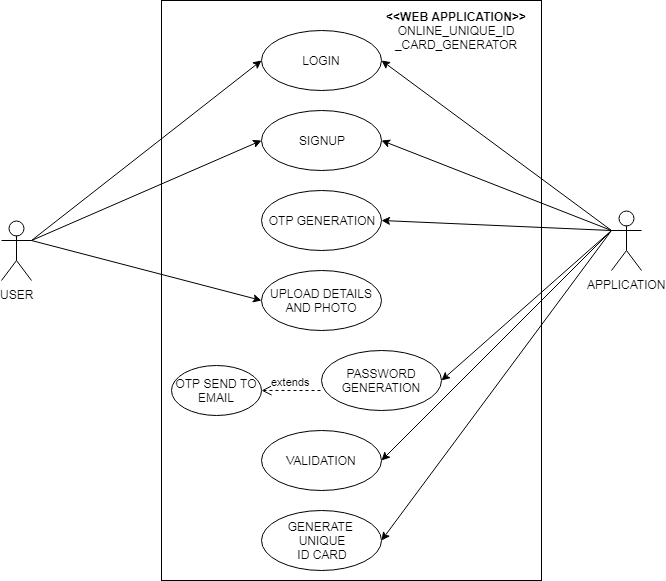

The diagram above was exported from draw.io. Its source (the exported page's mxGraphModel, read from the mxfile embedded in the PNG):
<mxGraphModel dx="754" dy="417" grid="1" gridSize="10" guides="1" tooltips="1" connect="1" arrows="1" fold="1" page="1" pageScale="1" pageWidth="1100" pageHeight="850" background="#ffffff" math="0" shadow="0">
  <root>
    <mxCell id="0" />
    <mxCell id="1" parent="0" />
    <mxCell id="een5ldWODGeHq1xJnFn2-20" value="" style="rounded=0;whiteSpace=wrap;html=1;fillColor=none;" vertex="1" parent="1">
      <mxGeometry x="520" y="10" width="380" height="580" as="geometry" />
    </mxCell>
    <mxCell id="een5ldWODGeHq1xJnFn2-1" value="LOGIN" style="ellipse;whiteSpace=wrap;html=1;" vertex="1" parent="1">
      <mxGeometry x="620" y="40" width="120" height="60" as="geometry" />
    </mxCell>
    <mxCell id="een5ldWODGeHq1xJnFn2-2" value="SIGNUP" style="ellipse;whiteSpace=wrap;html=1;" vertex="1" parent="1">
      <mxGeometry x="620" y="120" width="120" height="60" as="geometry" />
    </mxCell>
    <mxCell id="een5ldWODGeHq1xJnFn2-3" value="OTP GENERATION" style="ellipse;whiteSpace=wrap;html=1;" vertex="1" parent="1">
      <mxGeometry x="620" y="200" width="120" height="60" as="geometry" />
    </mxCell>
    <mxCell id="een5ldWODGeHq1xJnFn2-4" value="UPLOAD DETAILS AND PHOTO" style="ellipse;whiteSpace=wrap;html=1;" vertex="1" parent="1">
      <mxGeometry x="620" y="280" width="120" height="60" as="geometry" />
    </mxCell>
    <mxCell id="een5ldWODGeHq1xJnFn2-5" value="USER" style="shape=umlActor;verticalLabelPosition=bottom;labelBackgroundColor=#ffffff;verticalAlign=top;html=1;outlineConnect=0;" vertex="1" parent="1">
      <mxGeometry x="360" y="230" width="30" height="60" as="geometry" />
    </mxCell>
    <mxCell id="een5ldWODGeHq1xJnFn2-6" value="APPLICATION" style="shape=umlActor;verticalLabelPosition=bottom;labelBackgroundColor=#ffffff;verticalAlign=top;html=1;outlineConnect=0;" vertex="1" parent="1">
      <mxGeometry x="970" y="220" width="30" height="60" as="geometry" />
    </mxCell>
    <mxCell id="een5ldWODGeHq1xJnFn2-9" value="PASSWORD GENERATION" style="ellipse;whiteSpace=wrap;html=1;" vertex="1" parent="1">
      <mxGeometry x="680" y="360" width="120" height="60" as="geometry" />
    </mxCell>
    <mxCell id="een5ldWODGeHq1xJnFn2-10" value="" style="endArrow=classic;html=1;exitX=1;exitY=0.3333333333333333;exitDx=0;exitDy=0;exitPerimeter=0;entryX=0;entryY=0.5;entryDx=0;entryDy=0;" edge="1" parent="1" source="een5ldWODGeHq1xJnFn2-5" target="een5ldWODGeHq1xJnFn2-1">
      <mxGeometry width="50" height="50" relative="1" as="geometry">
        <mxPoint x="480" y="280" as="sourcePoint" />
        <mxPoint x="530" y="230" as="targetPoint" />
      </mxGeometry>
    </mxCell>
    <mxCell id="een5ldWODGeHq1xJnFn2-11" value="" style="endArrow=classic;html=1;exitX=1;exitY=0.3333333333333333;exitDx=0;exitDy=0;exitPerimeter=0;entryX=0;entryY=0.5;entryDx=0;entryDy=0;" edge="1" parent="1" source="een5ldWODGeHq1xJnFn2-5" target="een5ldWODGeHq1xJnFn2-2">
      <mxGeometry width="50" height="50" relative="1" as="geometry">
        <mxPoint x="540" y="270" as="sourcePoint" />
        <mxPoint x="590" y="220" as="targetPoint" />
      </mxGeometry>
    </mxCell>
    <mxCell id="een5ldWODGeHq1xJnFn2-12" value="" style="endArrow=classic;html=1;exitX=1;exitY=0.3333333333333333;exitDx=0;exitDy=0;exitPerimeter=0;entryX=0;entryY=0.5;entryDx=0;entryDy=0;" edge="1" parent="1" source="een5ldWODGeHq1xJnFn2-5" target="een5ldWODGeHq1xJnFn2-4">
      <mxGeometry width="50" height="50" relative="1" as="geometry">
        <mxPoint x="540" y="320" as="sourcePoint" />
        <mxPoint x="590" y="270" as="targetPoint" />
      </mxGeometry>
    </mxCell>
    <mxCell id="een5ldWODGeHq1xJnFn2-13" value="" style="endArrow=classic;html=1;exitX=0;exitY=0.3333333333333333;exitDx=0;exitDy=0;exitPerimeter=0;entryX=1;entryY=0.5;entryDx=0;entryDy=0;" edge="1" parent="1" source="een5ldWODGeHq1xJnFn2-6" target="een5ldWODGeHq1xJnFn2-1">
      <mxGeometry width="50" height="50" relative="1" as="geometry">
        <mxPoint x="780" y="240" as="sourcePoint" />
        <mxPoint x="830" y="190" as="targetPoint" />
      </mxGeometry>
    </mxCell>
    <mxCell id="een5ldWODGeHq1xJnFn2-14" value="" style="endArrow=classic;html=1;exitX=0;exitY=0.3333333333333333;exitDx=0;exitDy=0;exitPerimeter=0;entryX=1;entryY=0.5;entryDx=0;entryDy=0;" edge="1" parent="1" source="een5ldWODGeHq1xJnFn2-6" target="een5ldWODGeHq1xJnFn2-2">
      <mxGeometry width="50" height="50" relative="1" as="geometry">
        <mxPoint x="820" y="260" as="sourcePoint" />
        <mxPoint x="870" y="210" as="targetPoint" />
      </mxGeometry>
    </mxCell>
    <mxCell id="een5ldWODGeHq1xJnFn2-15" value="" style="endArrow=classic;html=1;exitX=0;exitY=0.3333333333333333;exitDx=0;exitDy=0;exitPerimeter=0;entryX=1;entryY=0.5;entryDx=0;entryDy=0;" edge="1" parent="1" source="een5ldWODGeHq1xJnFn2-6" target="een5ldWODGeHq1xJnFn2-3">
      <mxGeometry width="50" height="50" relative="1" as="geometry">
        <mxPoint x="820" y="270" as="sourcePoint" />
        <mxPoint x="870" y="220" as="targetPoint" />
      </mxGeometry>
    </mxCell>
    <mxCell id="een5ldWODGeHq1xJnFn2-16" value="" style="endArrow=classic;html=1;exitX=0;exitY=0.3333333333333333;exitDx=0;exitDy=0;exitPerimeter=0;entryX=1;entryY=0.5;entryDx=0;entryDy=0;" edge="1" parent="1" source="een5ldWODGeHq1xJnFn2-6" target="een5ldWODGeHq1xJnFn2-9">
      <mxGeometry width="50" height="50" relative="1" as="geometry">
        <mxPoint x="480" y="370" as="sourcePoint" />
        <mxPoint x="530" y="320" as="targetPoint" />
      </mxGeometry>
    </mxCell>
    <mxCell id="een5ldWODGeHq1xJnFn2-18" value="VALIDATION" style="ellipse;whiteSpace=wrap;html=1;" vertex="1" parent="1">
      <mxGeometry x="620" y="440" width="120" height="60" as="geometry" />
    </mxCell>
    <mxCell id="een5ldWODGeHq1xJnFn2-19" value="" style="endArrow=classic;html=1;exitX=0;exitY=0.3333333333333333;exitDx=0;exitDy=0;exitPerimeter=0;entryX=1;entryY=0.5;entryDx=0;entryDy=0;" edge="1" parent="1" source="een5ldWODGeHq1xJnFn2-6" target="een5ldWODGeHq1xJnFn2-18">
      <mxGeometry width="50" height="50" relative="1" as="geometry">
        <mxPoint x="840" y="460" as="sourcePoint" />
        <mxPoint x="890" y="410" as="targetPoint" />
      </mxGeometry>
    </mxCell>
    <mxCell id="een5ldWODGeHq1xJnFn2-23" value="&lt;b&gt;&amp;lt;&amp;lt;WEB APPLICATION&amp;gt;&amp;gt;&lt;/b&gt;&lt;br&gt;ONLINE_UNIQUE_ID&lt;br&gt;_CARD_GENERATOR&lt;br&gt;" style="text;html=1;strokeColor=none;fillColor=none;align=center;verticalAlign=middle;whiteSpace=wrap;rounded=0;" vertex="1" parent="1">
      <mxGeometry x="740" y="30" width="150" height="20" as="geometry" />
    </mxCell>
    <mxCell id="een5ldWODGeHq1xJnFn2-26" value="GENERATE &lt;br&gt;UNIQUE&lt;br&gt;ID CARD&lt;br&gt;" style="ellipse;whiteSpace=wrap;html=1;fillColor=none;" vertex="1" parent="1">
      <mxGeometry x="620" y="520" width="120" height="60" as="geometry" />
    </mxCell>
    <mxCell id="een5ldWODGeHq1xJnFn2-27" value="" style="endArrow=classic;html=1;exitX=0;exitY=0.3333333333333333;exitDx=0;exitDy=0;exitPerimeter=0;entryX=1;entryY=0.5;entryDx=0;entryDy=0;" edge="1" parent="1" source="een5ldWODGeHq1xJnFn2-6" target="een5ldWODGeHq1xJnFn2-26">
      <mxGeometry width="50" height="50" relative="1" as="geometry">
        <mxPoint x="830" y="550" as="sourcePoint" />
        <mxPoint x="880" y="500" as="targetPoint" />
      </mxGeometry>
    </mxCell>
    <mxCell id="een5ldWODGeHq1xJnFn2-28" value="extends" style="html=1;verticalAlign=bottom;endArrow=open;dashed=1;endSize=8;entryX=1;entryY=0.5;entryDx=0;entryDy=0;" edge="1" parent="1" target="een5ldWODGeHq1xJnFn2-29">
      <mxGeometry relative="1" as="geometry">
        <mxPoint x="679" y="400" as="sourcePoint" />
        <mxPoint x="360" y="610" as="targetPoint" />
      </mxGeometry>
    </mxCell>
    <mxCell id="een5ldWODGeHq1xJnFn2-29" value="OTP SEND TO EMAIL" style="ellipse;whiteSpace=wrap;html=1;fillColor=none;" vertex="1" parent="1">
      <mxGeometry x="530" y="375" width="90" height="50" as="geometry" />
    </mxCell>
  </root>
</mxGraphModel>